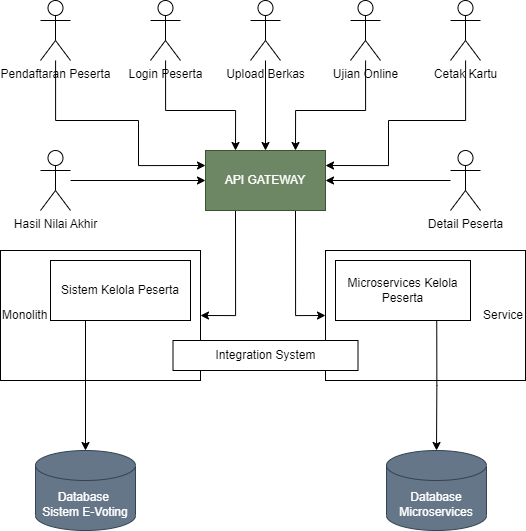

The diagram above was exported from draw.io. Its source (the exported page's mxGraphModel, read from the mxfile embedded in the PNG):
<mxGraphModel dx="1578" dy="804" grid="1" gridSize="10" guides="1" tooltips="1" connect="1" arrows="1" fold="1" page="1" pageScale="1" pageWidth="850" pageHeight="1100" math="0" shadow="0">
  <root>
    <mxCell id="0" />
    <mxCell id="1" parent="0" />
    <mxCell id="899aEDGTWT2JjAg90inp-21" style="edgeStyle=orthogonalEdgeStyle;rounded=0;orthogonalLoop=1;jettySize=auto;html=1;entryX=0;entryY=0.25;entryDx=0;entryDy=0;" edge="1" parent="1" source="899aEDGTWT2JjAg90inp-1" target="899aEDGTWT2JjAg90inp-4">
      <mxGeometry relative="1" as="geometry">
        <Array as="points">
          <mxPoint x="145" y="190" />
          <mxPoint x="228" y="190" />
          <mxPoint x="228" y="235" />
        </Array>
      </mxGeometry>
    </mxCell>
    <mxCell id="899aEDGTWT2JjAg90inp-1" value="Pendaftaran Peserta" style="shape=umlActor;verticalLabelPosition=bottom;verticalAlign=top;html=1;outlineConnect=0;" vertex="1" parent="1">
      <mxGeometry x="130" y="70" width="30" height="60" as="geometry" />
    </mxCell>
    <mxCell id="899aEDGTWT2JjAg90inp-27" style="edgeStyle=orthogonalEdgeStyle;rounded=0;orthogonalLoop=1;jettySize=auto;html=1;exitX=0.25;exitY=1;exitDx=0;exitDy=0;entryX=1;entryY=0.5;entryDx=0;entryDy=0;" edge="1" parent="1" source="899aEDGTWT2JjAg90inp-4" target="899aEDGTWT2JjAg90inp-22">
      <mxGeometry relative="1" as="geometry" />
    </mxCell>
    <mxCell id="899aEDGTWT2JjAg90inp-28" style="edgeStyle=orthogonalEdgeStyle;rounded=0;orthogonalLoop=1;jettySize=auto;html=1;exitX=0.75;exitY=1;exitDx=0;exitDy=0;entryX=0;entryY=0.5;entryDx=0;entryDy=0;" edge="1" parent="1" source="899aEDGTWT2JjAg90inp-4" target="899aEDGTWT2JjAg90inp-23">
      <mxGeometry relative="1" as="geometry" />
    </mxCell>
    <mxCell id="899aEDGTWT2JjAg90inp-4" value="API GATEWAY" style="rounded=0;whiteSpace=wrap;html=1;fillColor=#6d8764;strokeColor=#3A5431;fontColor=#ffffff;" vertex="1" parent="1">
      <mxGeometry x="295" y="220" width="120" height="60" as="geometry" />
    </mxCell>
    <mxCell id="899aEDGTWT2JjAg90inp-19" style="edgeStyle=orthogonalEdgeStyle;rounded=0;orthogonalLoop=1;jettySize=auto;html=1;entryX=0.25;entryY=0;entryDx=0;entryDy=0;" edge="1" parent="1" source="899aEDGTWT2JjAg90inp-7" target="899aEDGTWT2JjAg90inp-4">
      <mxGeometry relative="1" as="geometry">
        <Array as="points">
          <mxPoint x="255" y="180" />
          <mxPoint x="325" y="180" />
        </Array>
      </mxGeometry>
    </mxCell>
    <mxCell id="899aEDGTWT2JjAg90inp-7" value="Login Peserta" style="shape=umlActor;verticalLabelPosition=bottom;verticalAlign=top;html=1;outlineConnect=0;" vertex="1" parent="1">
      <mxGeometry x="240" y="70" width="30" height="60" as="geometry" />
    </mxCell>
    <mxCell id="899aEDGTWT2JjAg90inp-17" style="edgeStyle=orthogonalEdgeStyle;rounded=0;orthogonalLoop=1;jettySize=auto;html=1;entryX=0.5;entryY=0;entryDx=0;entryDy=0;" edge="1" parent="1" source="899aEDGTWT2JjAg90inp-8" target="899aEDGTWT2JjAg90inp-4">
      <mxGeometry relative="1" as="geometry" />
    </mxCell>
    <mxCell id="899aEDGTWT2JjAg90inp-8" value="Upload Berkas" style="shape=umlActor;verticalLabelPosition=bottom;verticalAlign=top;html=1;outlineConnect=0;" vertex="1" parent="1">
      <mxGeometry x="340" y="70" width="30" height="60" as="geometry" />
    </mxCell>
    <mxCell id="899aEDGTWT2JjAg90inp-18" style="edgeStyle=orthogonalEdgeStyle;rounded=0;orthogonalLoop=1;jettySize=auto;html=1;entryX=0.75;entryY=0;entryDx=0;entryDy=0;" edge="1" parent="1" source="899aEDGTWT2JjAg90inp-9" target="899aEDGTWT2JjAg90inp-4">
      <mxGeometry relative="1" as="geometry">
        <Array as="points">
          <mxPoint x="455" y="180" />
          <mxPoint x="385" y="180" />
        </Array>
      </mxGeometry>
    </mxCell>
    <mxCell id="899aEDGTWT2JjAg90inp-9" value="Ujian Online" style="shape=umlActor;verticalLabelPosition=bottom;verticalAlign=top;html=1;outlineConnect=0;" vertex="1" parent="1">
      <mxGeometry x="440" y="70" width="30" height="60" as="geometry" />
    </mxCell>
    <mxCell id="899aEDGTWT2JjAg90inp-20" style="edgeStyle=orthogonalEdgeStyle;rounded=0;orthogonalLoop=1;jettySize=auto;html=1;entryX=1;entryY=0.25;entryDx=0;entryDy=0;" edge="1" parent="1" source="899aEDGTWT2JjAg90inp-10" target="899aEDGTWT2JjAg90inp-4">
      <mxGeometry relative="1" as="geometry">
        <Array as="points">
          <mxPoint x="555" y="190" />
          <mxPoint x="478" y="190" />
          <mxPoint x="478" y="235" />
        </Array>
      </mxGeometry>
    </mxCell>
    <mxCell id="899aEDGTWT2JjAg90inp-10" value="Cetak Kartu" style="shape=umlActor;verticalLabelPosition=bottom;verticalAlign=top;html=1;outlineConnect=0;" vertex="1" parent="1">
      <mxGeometry x="540" y="70" width="30" height="60" as="geometry" />
    </mxCell>
    <mxCell id="899aEDGTWT2JjAg90inp-15" style="edgeStyle=orthogonalEdgeStyle;rounded=0;orthogonalLoop=1;jettySize=auto;html=1;entryX=1;entryY=0.5;entryDx=0;entryDy=0;" edge="1" parent="1" source="899aEDGTWT2JjAg90inp-13" target="899aEDGTWT2JjAg90inp-4">
      <mxGeometry relative="1" as="geometry">
        <mxPoint x="420" y="250" as="targetPoint" />
      </mxGeometry>
    </mxCell>
    <mxCell id="899aEDGTWT2JjAg90inp-13" value="Detail Peserta" style="shape=umlActor;verticalLabelPosition=bottom;verticalAlign=top;html=1;outlineConnect=0;" vertex="1" parent="1">
      <mxGeometry x="540" y="220" width="30" height="60" as="geometry" />
    </mxCell>
    <mxCell id="899aEDGTWT2JjAg90inp-16" style="edgeStyle=orthogonalEdgeStyle;rounded=0;orthogonalLoop=1;jettySize=auto;html=1;entryX=0;entryY=0.5;entryDx=0;entryDy=0;" edge="1" parent="1" source="899aEDGTWT2JjAg90inp-14" target="899aEDGTWT2JjAg90inp-4">
      <mxGeometry relative="1" as="geometry" />
    </mxCell>
    <mxCell id="899aEDGTWT2JjAg90inp-14" value="Hasil Nilai Akhir" style="shape=umlActor;verticalLabelPosition=bottom;verticalAlign=top;html=1;outlineConnect=0;" vertex="1" parent="1">
      <mxGeometry x="130" y="220" width="30" height="60" as="geometry" />
    </mxCell>
    <mxCell id="899aEDGTWT2JjAg90inp-22" value="Monolith" style="rounded=0;whiteSpace=wrap;html=1;align=left;" vertex="1" parent="1">
      <mxGeometry x="90" y="320" width="200" height="130" as="geometry" />
    </mxCell>
    <mxCell id="899aEDGTWT2JjAg90inp-23" value="Service" style="rounded=0;whiteSpace=wrap;html=1;align=right;" vertex="1" parent="1">
      <mxGeometry x="415" y="320" width="200" height="130" as="geometry" />
    </mxCell>
    <mxCell id="899aEDGTWT2JjAg90inp-32" style="edgeStyle=orthogonalEdgeStyle;rounded=0;orthogonalLoop=1;jettySize=auto;html=1;exitX=0.25;exitY=1;exitDx=0;exitDy=0;entryX=0.5;entryY=0;entryDx=0;entryDy=0;entryPerimeter=0;" edge="1" parent="1" source="899aEDGTWT2JjAg90inp-24" target="899aEDGTWT2JjAg90inp-29">
      <mxGeometry relative="1" as="geometry" />
    </mxCell>
    <mxCell id="899aEDGTWT2JjAg90inp-24" value="Sistem Kelola Peserta" style="rounded=0;whiteSpace=wrap;html=1;" vertex="1" parent="1">
      <mxGeometry x="140" y="330" width="140" height="60" as="geometry" />
    </mxCell>
    <mxCell id="899aEDGTWT2JjAg90inp-31" style="edgeStyle=orthogonalEdgeStyle;rounded=0;orthogonalLoop=1;jettySize=auto;html=1;exitX=0.75;exitY=1;exitDx=0;exitDy=0;entryX=0.5;entryY=0;entryDx=0;entryDy=0;entryPerimeter=0;" edge="1" parent="1" source="899aEDGTWT2JjAg90inp-25" target="899aEDGTWT2JjAg90inp-30">
      <mxGeometry relative="1" as="geometry" />
    </mxCell>
    <mxCell id="899aEDGTWT2JjAg90inp-25" value="Microservices Kelola Peserta" style="rounded=0;whiteSpace=wrap;html=1;" vertex="1" parent="1">
      <mxGeometry x="425" y="330" width="135" height="60" as="geometry" />
    </mxCell>
    <mxCell id="899aEDGTWT2JjAg90inp-26" value="Integration System" style="rounded=0;whiteSpace=wrap;html=1;" vertex="1" parent="1">
      <mxGeometry x="262.5" y="410" width="185" height="30" as="geometry" />
    </mxCell>
    <mxCell id="899aEDGTWT2JjAg90inp-29" value="Database&amp;nbsp;&lt;br&gt;Sistem E-Voting" style="shape=cylinder3;whiteSpace=wrap;html=1;boundedLbl=1;backgroundOutline=1;size=15;fillColor=#647687;fontColor=#ffffff;strokeColor=#314354;" vertex="1" parent="1">
      <mxGeometry x="125" y="520" width="100" height="80" as="geometry" />
    </mxCell>
    <mxCell id="899aEDGTWT2JjAg90inp-30" value="Database&lt;br&gt;Microservices" style="shape=cylinder3;whiteSpace=wrap;html=1;boundedLbl=1;backgroundOutline=1;size=15;fillColor=#647687;fontColor=#ffffff;strokeColor=#314354;" vertex="1" parent="1">
      <mxGeometry x="476" y="520" width="100" height="80" as="geometry" />
    </mxCell>
  </root>
</mxGraphModel>